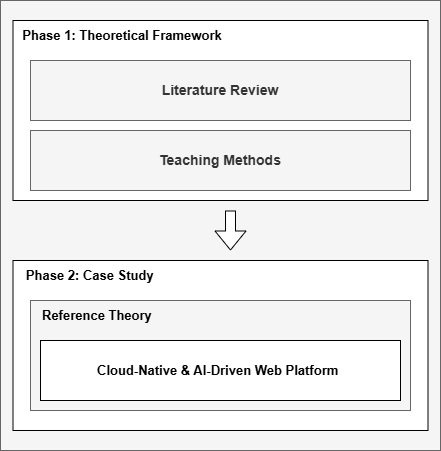

The diagram above was exported from draw.io. Its source (the exported page's mxGraphModel, read from the mxfile embedded in the PNG):
<mxGraphModel dx="1042" dy="510" grid="1" gridSize="10" guides="1" tooltips="1" connect="1" arrows="1" fold="1" page="1" pageScale="1" pageWidth="850" pageHeight="1100" math="0" shadow="0">
  <root>
    <mxCell id="0" />
    <mxCell id="1" parent="0" />
    <mxCell id="SexjwVQfMRf-4MX96RCo-1" value="" style="rounded=0;whiteSpace=wrap;html=1;fillColor=#f5f5f5;fontColor=#333333;strokeColor=#666666;" parent="1" vertex="1">
      <mxGeometry x="290" y="90" width="440" height="450" as="geometry" />
    </mxCell>
    <mxCell id="1rfVo_r8I4slMY-Q047e-1" value="" style="rounded=0;whiteSpace=wrap;html=1;" parent="1" vertex="1">
      <mxGeometry x="302.5" y="110" width="415" height="180" as="geometry" />
    </mxCell>
    <mxCell id="1rfVo_r8I4slMY-Q047e-2" value="&lt;b&gt;&lt;font style=&quot;font-size: 13px;&quot;&gt;Phase 1: Theoretical Framework&lt;/font&gt;&lt;/b&gt;" style="text;html=1;whiteSpace=wrap;strokeColor=none;fillColor=none;align=center;verticalAlign=middle;rounded=0;" parent="1" vertex="1">
      <mxGeometry x="302.5" y="110" width="217.5" height="30" as="geometry" />
    </mxCell>
    <mxCell id="ht8UZJtcVsDMEUf4vAN6-1" value="&lt;b&gt;&lt;font style=&quot;font-size: 14px;&quot;&gt;Literature Review&lt;/font&gt;&lt;/b&gt;" style="rounded=0;whiteSpace=wrap;html=1;fillColor=#f5f5f5;fontColor=#333333;strokeColor=#666666;align=center;" parent="1" vertex="1">
      <mxGeometry x="320" y="150" width="380" height="60" as="geometry" />
    </mxCell>
    <mxCell id="ht8UZJtcVsDMEUf4vAN6-2" value="&lt;span style=&quot;font-size: 14px;&quot;&gt;&lt;b&gt;Teaching Methods&lt;/b&gt;&lt;/span&gt;" style="rounded=0;whiteSpace=wrap;html=1;fillColor=#f5f5f5;fontColor=#333333;strokeColor=#666666;align=center;" parent="1" vertex="1">
      <mxGeometry x="320" y="220" width="380" height="60" as="geometry" />
    </mxCell>
    <mxCell id="ht8UZJtcVsDMEUf4vAN6-4" value="" style="rounded=0;whiteSpace=wrap;html=1;" parent="1" vertex="1">
      <mxGeometry x="302.5" y="350" width="415" height="170" as="geometry" />
    </mxCell>
    <mxCell id="ht8UZJtcVsDMEUf4vAN6-5" value="&lt;b&gt;&lt;font style=&quot;font-size: 13px;&quot;&gt;&amp;nbsp; &amp;nbsp;Phase 2: Case Study&lt;/font&gt;&lt;/b&gt;" style="text;html=1;whiteSpace=wrap;strokeColor=none;fillColor=none;align=left;verticalAlign=middle;rounded=0;" parent="1" vertex="1">
      <mxGeometry x="302.5" y="350" width="217.5" height="30" as="geometry" />
    </mxCell>
    <mxCell id="ht8UZJtcVsDMEUf4vAN6-8" value="" style="shape=flexArrow;endArrow=classic;html=1;rounded=0;fillColor=default;" parent="1" edge="1">
      <mxGeometry width="50" height="50" relative="1" as="geometry">
        <mxPoint x="520" y="300" as="sourcePoint" />
        <mxPoint x="520" y="340" as="targetPoint" />
      </mxGeometry>
    </mxCell>
    <mxCell id="ht8UZJtcVsDMEUf4vAN6-10" value="" style="rounded=0;whiteSpace=wrap;html=1;fillColor=#f5f5f5;fontColor=#333333;strokeColor=#666666;align=center;" parent="1" vertex="1">
      <mxGeometry x="320" y="390" width="380" height="110" as="geometry" />
    </mxCell>
    <mxCell id="hbd_fJvqN8gzrWT9-AZR-1" value="" style="rounded=0;whiteSpace=wrap;html=1;" vertex="1" parent="1">
      <mxGeometry x="330" y="430" width="360" height="60" as="geometry" />
    </mxCell>
    <mxCell id="hbd_fJvqN8gzrWT9-AZR-2" value="&lt;span style=&quot;font-size: 13px;&quot;&gt;&lt;b&gt;Cloud-Native &amp;amp; AI-Driven Web Platform&lt;/b&gt;&lt;/span&gt;" style="text;html=1;whiteSpace=wrap;strokeColor=none;fillColor=none;align=left;verticalAlign=middle;rounded=0;" vertex="1" parent="1">
      <mxGeometry x="385" y="445" width="250" height="30" as="geometry" />
    </mxCell>
    <mxCell id="hbd_fJvqN8gzrWT9-AZR-3" value="&lt;span style=&quot;font-size: 13px;&quot;&gt;&lt;b&gt;Reference Theory&lt;/b&gt;&lt;/span&gt;" style="text;html=1;whiteSpace=wrap;strokeColor=none;fillColor=none;align=left;verticalAlign=middle;rounded=0;" vertex="1" parent="1">
      <mxGeometry x="330" y="390" width="217.5" height="30" as="geometry" />
    </mxCell>
  </root>
</mxGraphModel>